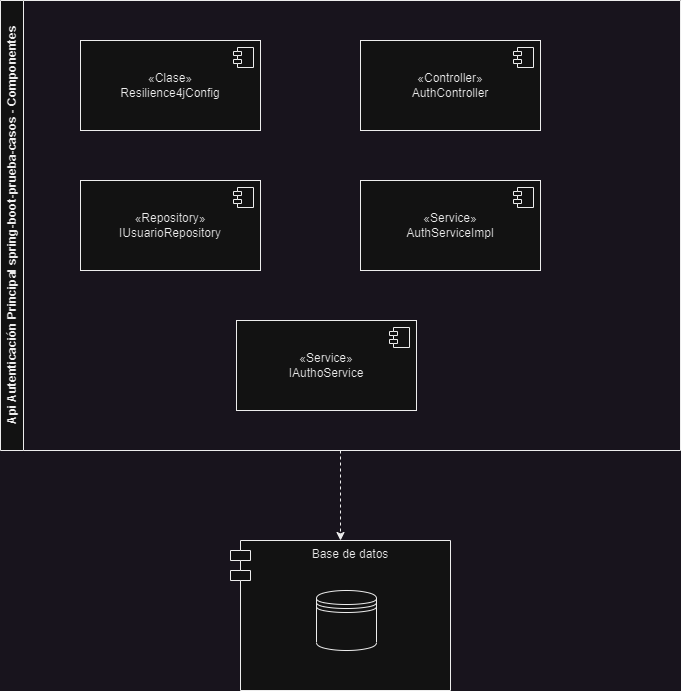

The diagram above was exported from draw.io. Its source (the exported page's mxGraphModel, read from the mxfile embedded in the PNG):
<mxGraphModel dx="1050" dy="483" grid="1" gridSize="10" guides="1" tooltips="1" connect="1" arrows="1" fold="1" page="1" pageScale="1" pageWidth="827" pageHeight="1169" math="0" shadow="0">
  <root>
    <mxCell id="0" />
    <mxCell id="1" parent="0" />
    <mxCell id="IgGd3Y6rqc1q72SGMA_T-23" style="edgeStyle=orthogonalEdgeStyle;rounded=0;orthogonalLoop=1;jettySize=auto;html=1;dashed=1;" edge="1" parent="1" source="IgGd3Y6rqc1q72SGMA_T-1" target="IgGd3Y6rqc1q72SGMA_T-21">
      <mxGeometry relative="1" as="geometry" />
    </mxCell>
    <mxCell id="IgGd3Y6rqc1q72SGMA_T-1" value="Api Autenticación Principal&amp;nbsp;spring-boot-prueba-casos - Componentes" style="swimlane;horizontal=0;whiteSpace=wrap;html=1;" vertex="1" parent="1">
      <mxGeometry x="74" y="50" width="680" height="450" as="geometry" />
    </mxCell>
    <mxCell id="IgGd3Y6rqc1q72SGMA_T-8" value="«Clase»&lt;br&gt;Resilience4jConfig" style="html=1;dropTarget=0;whiteSpace=wrap;" vertex="1" parent="IgGd3Y6rqc1q72SGMA_T-1">
      <mxGeometry x="80" y="40" width="180" height="90" as="geometry" />
    </mxCell>
    <mxCell id="IgGd3Y6rqc1q72SGMA_T-9" value="" style="shape=module;jettyWidth=8;jettyHeight=4;" vertex="1" parent="IgGd3Y6rqc1q72SGMA_T-8">
      <mxGeometry x="1" width="20" height="20" relative="1" as="geometry">
        <mxPoint x="-27" y="7" as="offset" />
      </mxGeometry>
    </mxCell>
    <mxCell id="IgGd3Y6rqc1q72SGMA_T-10" value="«Controller»&lt;br&gt;AuthController" style="html=1;dropTarget=0;whiteSpace=wrap;" vertex="1" parent="IgGd3Y6rqc1q72SGMA_T-1">
      <mxGeometry x="360" y="40" width="180" height="90" as="geometry" />
    </mxCell>
    <mxCell id="IgGd3Y6rqc1q72SGMA_T-11" value="" style="shape=module;jettyWidth=8;jettyHeight=4;" vertex="1" parent="IgGd3Y6rqc1q72SGMA_T-10">
      <mxGeometry x="1" width="20" height="20" relative="1" as="geometry">
        <mxPoint x="-27" y="7" as="offset" />
      </mxGeometry>
    </mxCell>
    <mxCell id="IgGd3Y6rqc1q72SGMA_T-12" value="«Repository»&lt;br&gt;IUsuarioRepository   " style="html=1;dropTarget=0;whiteSpace=wrap;" vertex="1" parent="IgGd3Y6rqc1q72SGMA_T-1">
      <mxGeometry x="80" y="180" width="180" height="90" as="geometry" />
    </mxCell>
    <mxCell id="IgGd3Y6rqc1q72SGMA_T-13" value="" style="shape=module;jettyWidth=8;jettyHeight=4;" vertex="1" parent="IgGd3Y6rqc1q72SGMA_T-12">
      <mxGeometry x="1" width="20" height="20" relative="1" as="geometry">
        <mxPoint x="-27" y="7" as="offset" />
      </mxGeometry>
    </mxCell>
    <mxCell id="IgGd3Y6rqc1q72SGMA_T-14" value="«Service»&lt;br&gt;AuthServiceImpl     " style="html=1;dropTarget=0;whiteSpace=wrap;" vertex="1" parent="IgGd3Y6rqc1q72SGMA_T-1">
      <mxGeometry x="360" y="180" width="180" height="90" as="geometry" />
    </mxCell>
    <mxCell id="IgGd3Y6rqc1q72SGMA_T-15" value="" style="shape=module;jettyWidth=8;jettyHeight=4;" vertex="1" parent="IgGd3Y6rqc1q72SGMA_T-14">
      <mxGeometry x="1" width="20" height="20" relative="1" as="geometry">
        <mxPoint x="-27" y="7" as="offset" />
      </mxGeometry>
    </mxCell>
    <mxCell id="IgGd3Y6rqc1q72SGMA_T-18" value="«Service»&lt;br&gt;IAuthoService        " style="html=1;dropTarget=0;whiteSpace=wrap;" vertex="1" parent="IgGd3Y6rqc1q72SGMA_T-1">
      <mxGeometry x="236" y="320" width="180" height="90" as="geometry" />
    </mxCell>
    <mxCell id="IgGd3Y6rqc1q72SGMA_T-19" value="" style="shape=module;jettyWidth=8;jettyHeight=4;" vertex="1" parent="IgGd3Y6rqc1q72SGMA_T-18">
      <mxGeometry x="1" width="20" height="20" relative="1" as="geometry">
        <mxPoint x="-27" y="7" as="offset" />
      </mxGeometry>
    </mxCell>
    <mxCell id="IgGd3Y6rqc1q72SGMA_T-21" value="Base de datos" style="shape=module;align=left;spacingLeft=20;align=center;verticalAlign=top;whiteSpace=wrap;html=1;" vertex="1" parent="1">
      <mxGeometry x="304" y="590" width="220" height="150" as="geometry" />
    </mxCell>
    <mxCell id="IgGd3Y6rqc1q72SGMA_T-22" value="" style="shape=datastore;whiteSpace=wrap;html=1;" vertex="1" parent="1">
      <mxGeometry x="390" y="640" width="60" height="60" as="geometry" />
    </mxCell>
  </root>
</mxGraphModel>